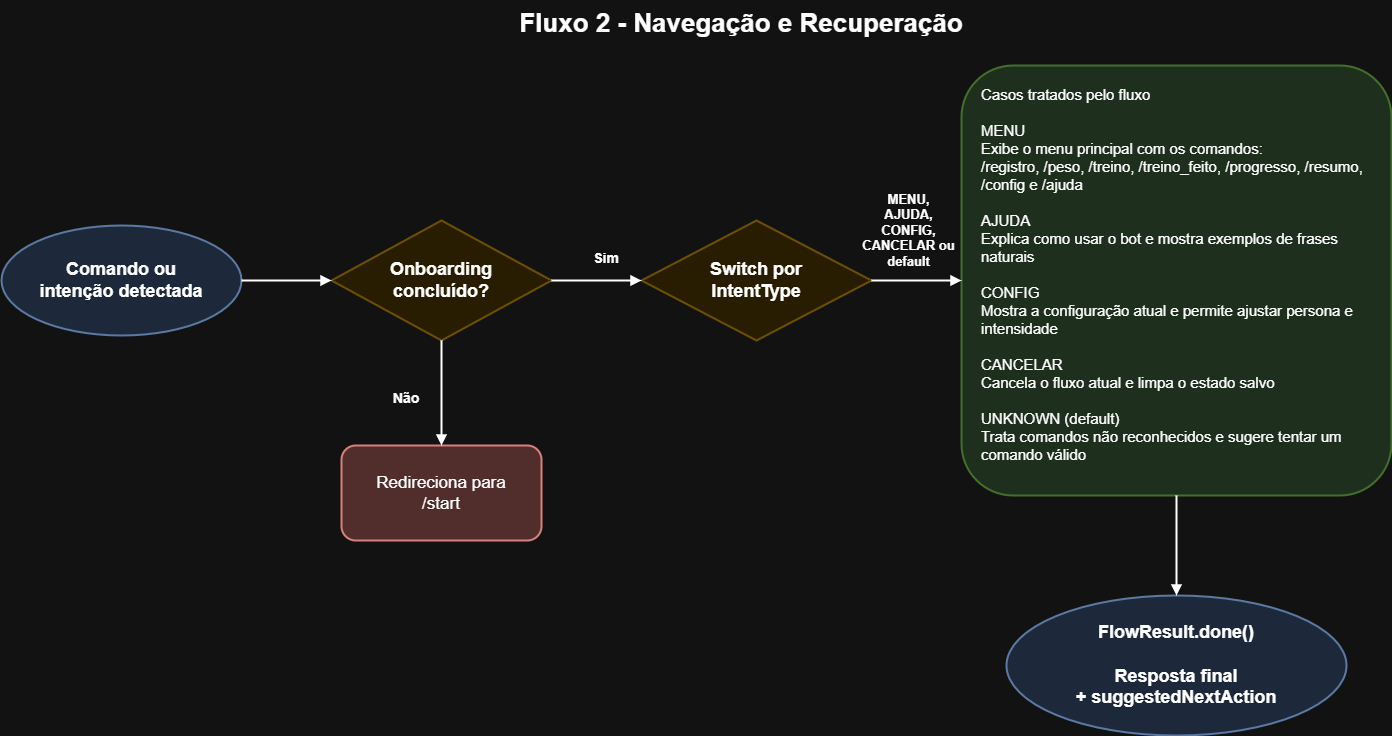

The diagram above was exported from draw.io. Its source (the exported page's mxGraphModel, read from the mxfile embedded in the PNG):
<mxGraphModel dx="1778" dy="1145" grid="1" gridSize="10" guides="1" tooltips="1" connect="1" arrows="1" fold="1" page="1" pageScale="1" pageWidth="827" pageHeight="1169" math="0" shadow="0">
  <root>
    <mxCell id="0" />
    <mxCell id="1" parent="0" />
    <mxCell id="title" parent="1" style="text;html=1;strokeColor=none;fillColor=none;align=center;verticalAlign=middle;whiteSpace=wrap;fontSize=26;fontStyle=1;fontFamily=Arial;" value="Fluxo 2 - Navegação e Recuperação" vertex="1">
      <mxGeometry height="45" width="820" x="390" y="40" as="geometry" />
    </mxCell>
    <mxCell id="start" parent="1" style="ellipse;whiteSpace=wrap;html=1;fillColor=#dae8fc;strokeColor=#6c8ebf;strokeWidth=2;fontSize=18;fontStyle=1;fontFamily=Arial;align=center;verticalAlign=middle;" value="Comando ou&#10;intenção detectada" vertex="1">
      <mxGeometry height="110" width="240" x="60" y="265" as="geometry" />
    </mxCell>
    <mxCell id="onboarding" parent="1" style="rhombus;whiteSpace=wrap;html=1;fillColor=#fff2cc;strokeColor=#d6b656;strokeWidth=2;fontSize=18;fontStyle=1;fontFamily=Arial;align=center;verticalAlign=middle;" value="Onboarding&#10;concluído?" vertex="1">
      <mxGeometry height="120" width="220" x="390" y="260" as="geometry" />
    </mxCell>
    <mxCell id="redirect" parent="1" style="rounded=1;whiteSpace=wrap;html=1;fillColor=#f8cecc;strokeColor=#b85450;strokeWidth=2;fontSize=17;fontFamily=Arial;align=center;verticalAlign=middle;" value="Redireciona para&#10;/start" vertex="1">
      <mxGeometry height="95" width="200" x="400" y="485" as="geometry" />
    </mxCell>
    <mxCell id="switch" parent="1" style="rhombus;whiteSpace=wrap;html=1;fillColor=#fff2cc;strokeColor=#d6b656;strokeWidth=2;fontSize=18;fontStyle=1;fontFamily=Arial;align=center;verticalAlign=middle;" value="Switch por&#10;IntentType" vertex="1">
      <mxGeometry height="120" width="230" x="700" y="260" as="geometry" />
    </mxCell>
    <mxCell id="cases" parent="1" style="rounded=1;whiteSpace=wrap;html=1;fillColor=#d5e8d4;strokeColor=#82b366;strokeWidth=2;fontSize=15;fontFamily=Arial;align=left;spacingLeft=18;spacingRight=18;spacingTop=14;verticalAlign=top;arcSize=12;" value="Casos tratados pelo fluxo&#10;&#10;MENU&#10;Exibe o menu principal com os comandos:&#10;/registro, /peso, /treino, /treino_feito, /progresso, /resumo, /config e /ajuda&#10;&#10;AJUDA&#10;Explica como usar o bot e mostra exemplos de frases naturais&#10;&#10;CONFIG&#10;Mostra a configuração atual e permite ajustar persona e intensidade&#10;&#10;CANCELAR&#10;Cancela o fluxo atual e limpa o estado salvo&#10;&#10;UNKNOWN (default)&#10;Trata comandos não reconhecidos e sugere tentar um comando válido" vertex="1">
      <mxGeometry height="430" width="430" x="1020" y="105" as="geometry" />
    </mxCell>
    <mxCell id="end" parent="1" style="ellipse;whiteSpace=wrap;html=1;fillColor=#dae8fc;strokeColor=#6c8ebf;strokeWidth=2;fontSize=18;fontStyle=1;fontFamily=Arial;align=center;verticalAlign=middle;" value="FlowResult.done()&#10;&#10;Resposta final&#10;+ suggestedNextAction" vertex="1">
      <mxGeometry height="140" width="340" x="1065" y="635" as="geometry" />
    </mxCell>
    <mxCell id="labelNo" parent="1" style="text;html=1;strokeColor=none;fillColor=#ffffff;align=center;verticalAlign=middle;whiteSpace=wrap;fontSize=14;fontStyle=1;fontFamily=Arial;" value="Não" vertex="1">
      <mxGeometry height="25" width="50" x="440" y="425" as="geometry" />
    </mxCell>
    <mxCell id="labelYes" parent="1" style="text;html=1;strokeColor=none;fillColor=#ffffff;align=center;verticalAlign=middle;whiteSpace=wrap;fontSize=14;fontStyle=1;fontFamily=Arial;" value="Sim" vertex="1">
      <mxGeometry height="25" width="50" x="640" y="285" as="geometry" />
    </mxCell>
    <mxCell id="labelCases" parent="1" style="text;html=1;strokeColor=none;fillColor=#ffffff;align=center;verticalAlign=middle;whiteSpace=wrap;fontSize=13;fontStyle=1;fontFamily=Arial;" value="MENU, AJUDA, CONFIG, CANCELAR ou default" vertex="1">
      <mxGeometry height="70" width="95" x="920" y="235" as="geometry" />
    </mxCell>
    <mxCell id="e1" edge="1" parent="1" source="start" style="edgeStyle=orthogonalEdgeStyle;rounded=1;html=1;strokeWidth=2;endArrow=block;endFill=1;" target="onboarding" value="">
      <mxGeometry relative="1" as="geometry" />
    </mxCell>
    <mxCell id="e2" edge="1" parent="1" source="onboarding" style="edgeStyle=orthogonalEdgeStyle;rounded=1;html=1;strokeWidth=2;endArrow=block;endFill=1;exitX=0.5;exitY=1;exitDx=0;exitDy=0;entryX=0.5;entryY=0;entryDx=0;entryDy=0;" target="redirect" value="">
      <mxGeometry relative="1" as="geometry" />
    </mxCell>
    <mxCell id="e3" edge="1" parent="1" source="onboarding" style="edgeStyle=orthogonalEdgeStyle;rounded=1;html=1;strokeWidth=2;endArrow=block;endFill=1;" target="switch" value="">
      <mxGeometry relative="1" as="geometry" />
    </mxCell>
    <mxCell id="e4" edge="1" parent="1" source="switch" style="edgeStyle=orthogonalEdgeStyle;rounded=1;html=1;strokeWidth=2;endArrow=block;endFill=1;" target="cases" value="">
      <mxGeometry relative="1" as="geometry" />
    </mxCell>
    <mxCell id="e5" edge="1" parent="1" source="cases" style="edgeStyle=orthogonalEdgeStyle;rounded=1;html=1;strokeWidth=2;endArrow=block;endFill=1;" target="end" value="">
      <mxGeometry relative="1" as="geometry" />
    </mxCell>
  </root>
</mxGraphModel>